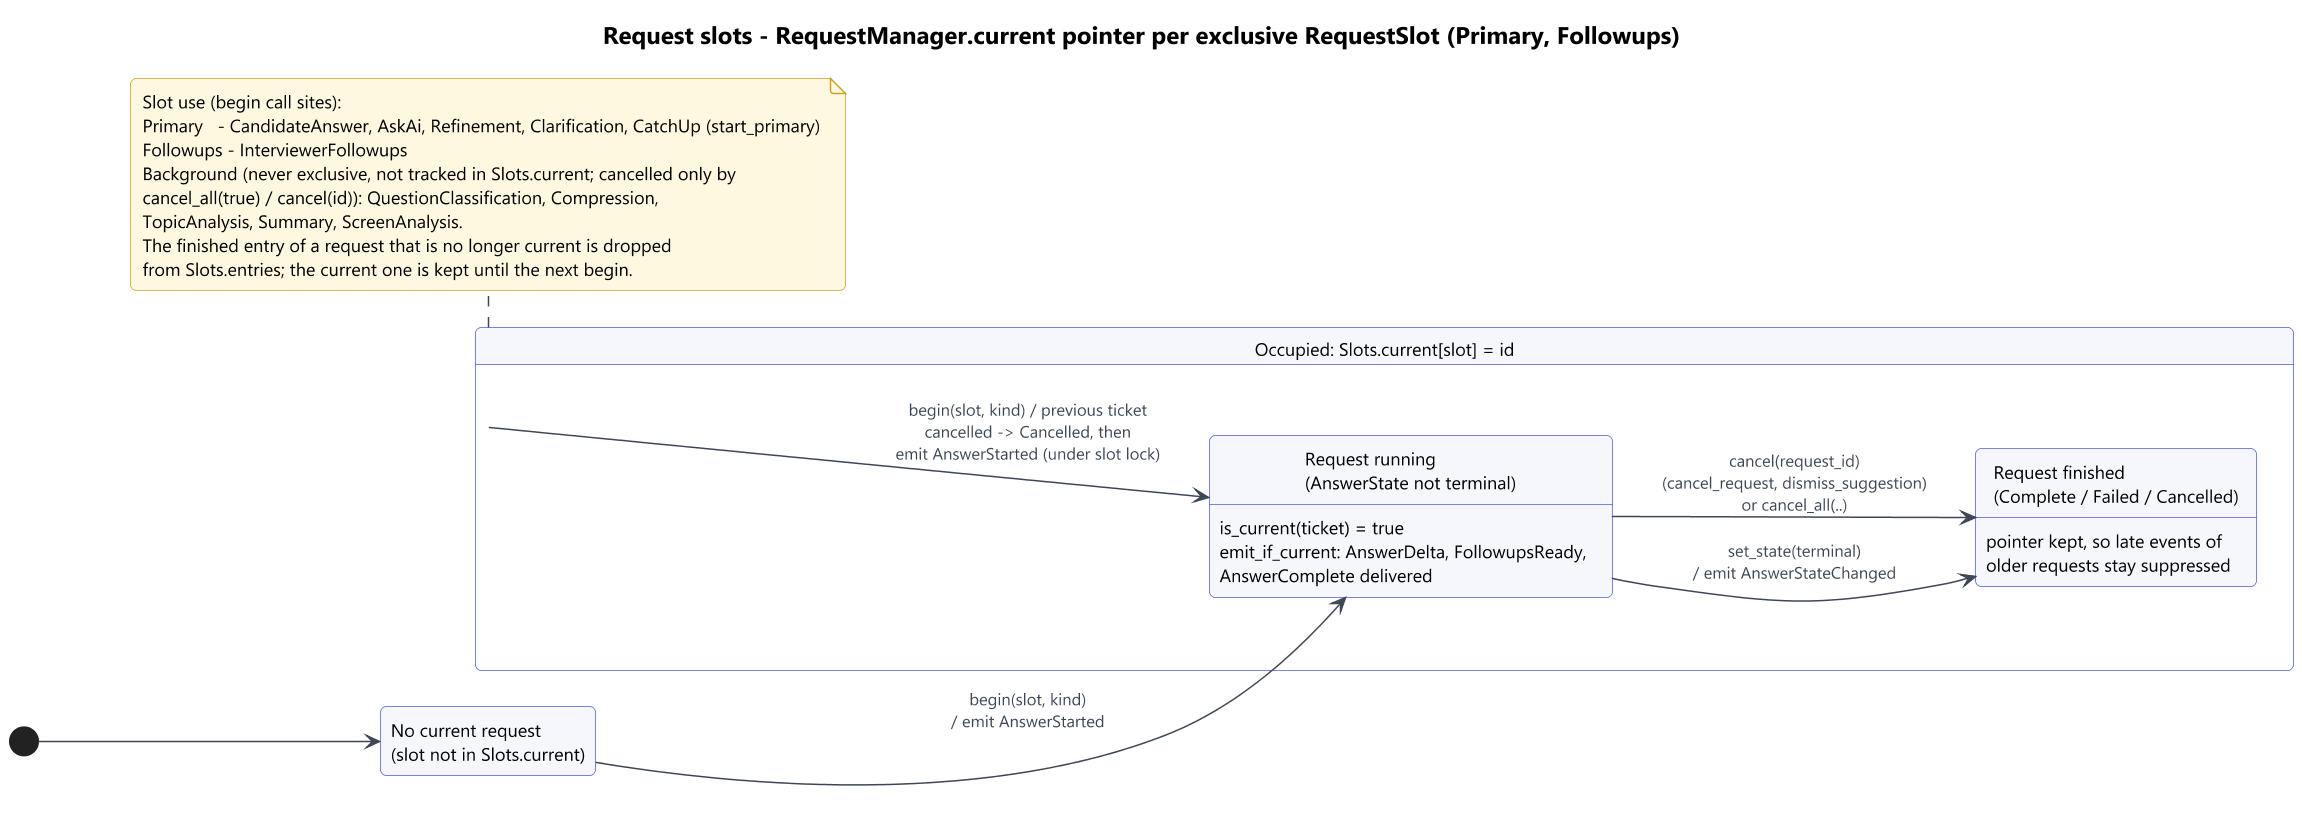

The diagram above was rendered by PlantUML. Its source (embedded in the PNG):
@startuml
!include ../../_style.iuml
' Derived from: crates/openmeet-core/src/types.rs (RequestSlot, RequestKind),
' crates/openmeet-engine/src/requests.rs (Slots { current, entries }, begin, is_current, emit_if_current, set_state, cancel, cancel_all),
' crates/openmeet-engine/src/assist.rs (start_primary, interviewer follow-ups, background begin calls), crates/openmeet-engine/src/screen.rs
title Request slots - RequestManager.current pointer per exclusive RequestSlot (Primary, Followups)

hide empty description
skinparam StateFontSize 12
left to right direction

state "No current request\n(slot not in Slots.current)" as Empty

state "Occupied: Slots.current[slot] = id" as Occupied {
  state "Request running\n(AnswerState not terminal)" as Running : is_current(ticket) = true\nemit_if_current: AnswerDelta, FollowupsReady,\nAnswerComplete delivered
  state "Request finished\n(Complete / Failed / Cancelled)" as Finished : pointer kept, so late events of\nolder requests stay suppressed
  Running --> Finished : set_state(terminal)\n/ emit AnswerStateChanged
  Running --> Finished : cancel(request_id)\n(cancel_request, dismiss_suggestion)\nor cancel_all(..)
}

[*] --> Empty
Empty --> Running : begin(slot, kind)\n/ emit AnswerStarted
Occupied --> Running : begin(slot, kind) / previous ticket\ncancelled -> Cancelled, then\nemit AnswerStarted (under slot lock)

note bottom of Occupied
  Slot use (begin call sites):
  Primary   - CandidateAnswer, AskAi, Refinement, Clarification, CatchUp (start_primary)
  Followups - InterviewerFollowups
  Background (never exclusive, not tracked in Slots.current; cancelled only by
  cancel_all(true) / cancel(id)): QuestionClassification, Compression,
  TopicAnalysis, Summary, ScreenAnalysis.
  The finished entry of a request that is no longer current is dropped
  from Slots.entries; the current one is kept until the next begin.
end note
@enduml